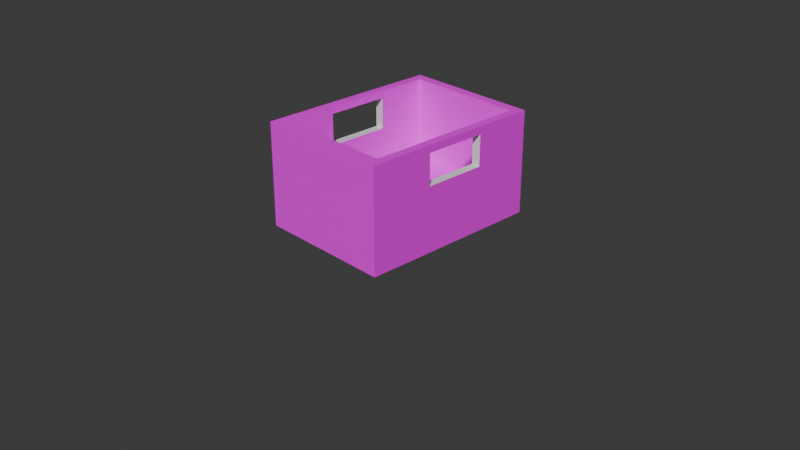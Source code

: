 # Source: box.blend  (saved by Blender 5.1.29; exported with 4.5.12 LTS)
import bpy
from mathutils import Matrix  # noqa: F401  (used for matrix-valued properties, if any)

bpy.ops.wm.read_factory_settings(use_empty=True)
scene = bpy.context.scene
scene.name = 'Scene'

# ---- collections
col_collection = bpy.data.collections.new('Collection'); scene.collection.children.link(col_collection)

# ---- images (referenced by path relative to the original .blend; pixels are not part of the script)
import os
ASSET_DIR = os.environ.get("B2B_ASSET_DIR", "")  # directory of the original .blend (textures are referenced by path, not embedded)
HERE = os.path.dirname(os.path.abspath(__file__))  # packed textures are extracted next to this script under _unpacked/

def load_image(name, relpath, width, height, colorspace="sRGB"):
    """Load a texture the original file referenced (path relative to the .blend, or extracted next to this script)."""
    p = next((c for c in (os.path.join(HERE, relpath), os.path.join(ASSET_DIR, relpath)) if relpath and os.path.exists(c)), "")
    if p:
        img = bpy.data.images.load(p, check_existing=True)
        img.name = name
    else:  # same state as the original file: an image datablock whose file is absent (Cycles renders it pink)
        img = bpy.data.images.new(name, width, height)
        img.source = "FILE"
        img.filepath = "//" + (relpath or name)
    img.colorspace_settings.name = colorspace
    return img
img_wood092_2k_png_color_png = load_image('Wood092_2K-PNG_Color.png', 'textures/wood/Wood092_2K-PNG_Color.png', 1024, 1024, 'sRGB')

# ---- materials (node trees are filled in below, after node groups)
mat_material = bpy.data.materials.new('Material')
mat_material.alpha_threshold = 0.0
mat_material.use_backface_culling_lightprobe_volume = False
mat_material.roughness = 0.5
mat_material.line_color = (0.0, 0.0, 0.0, 1.0)
mat_img_wood092_2k_png_color_png = bpy.data.materials.new('IMG_Wood092_2K-PNG_Color.png')
mat_img_wood092_2k_png_color_png.use_backface_culling = True

# ---- material node trees
mat_material.use_nodes = True; mat_material.node_tree.nodes.clear()
_N = mat_material.node_tree.nodes; _L = mat_material.node_tree.links
n0 = _N.new('ShaderNodeOutputMaterial'); n0.name = 'Material Output'; n0.location = (200, 100)
n1 = _N.new('ShaderNodeBsdfPrincipled'); n1.name = 'Principled BSDF'; n1.location = (-200, 100)
_L.new(n1.outputs[0], n0.inputs[0])
n0.is_active_output = True
mat_img_wood092_2k_png_color_png.use_nodes = True; mat_img_wood092_2k_png_color_png.node_tree.nodes.clear()
_N = mat_img_wood092_2k_png_color_png.node_tree.nodes; _L = mat_img_wood092_2k_png_color_png.node_tree.links
n0 = _N.new('ShaderNodeOutputMaterial'); n0.name = 'Material Output'; n0.location = (0, 0)
n1 = _N.new('ShaderNodeBsdfPrincipled'); n1.name = 'Principled BSDF'; n1.location = (-200, 0)
n2 = _N.new('ShaderNodeTexImage'); n2.name = 'Image Texture'; n2.location = (-400, 0)
n2.image = img_wood092_2k_png_color_png
_L.new(n2.outputs[0], n1.inputs[0])
_L.new(n1.outputs[0], n0.inputs[0])
n0.is_active_output = True

# ---- world
world_world = bpy.data.worlds.new('World'); scene.world = world_world
world_world.use_nodes = True; world_world.node_tree.nodes.clear()
_N = world_world.node_tree.nodes; _L = world_world.node_tree.links
n0 = _N.new('ShaderNodeOutputWorld'); n0.name = 'World Output'; n0.location = (200, 100)
n1 = _N.new('ShaderNodeBackground'); n1.name = 'Background'; n1.location = (-200, 100)
n1.inputs[0].default_value = (0.05088, 0.05088, 0.05088, 1.0)
_L.new(n1.outputs[0], n0.inputs[0])
n0.is_active_output = True
world_world.color = (0.05088, 0.05088, 0.05088)
world_world.sun_shadow_jitter_overblur = 0.0

# ---- cameras
cam_camera = bpy.data.cameras.new('Camera')
cam_camera.clip_end = 100.0
cam_camera.ortho_scale = 7.314

# ---- meshes
me_cube = bpy.data.meshes.new('Cube')
me_cube.from_pydata([(0.8697, 0.8965, 0.1104), (1.0, 1.0, -1.0), (0.8697, -0.8697, 0.1104), (1.0, -1.0, -1.0), (-0.8697, 0.8965, 0.1104), (-1.0, 1.0, -1.0), (-0.8697, -0.8697, 0.1104), (-1.0, -1.0, -1.0), (1.0, -1.0, 0.1104), (-1.0, -1.0, 0.1104), (1.0, 1.0, 0.1104), (-1.0, 1.0, 0.1104), (0.8697, -0.8697, -1.0), (-0.8697, -0.8697, -1.0), (0.8697, 0.8697, -1.0), (-0.8697, 0.8697, -1.0), (0.8697, -0.8697, -0.7827), (-0.8697, -0.8697, -0.7827), (0.8697, 0.8697, -0.7827), (-0.8697, 0.8697, -0.7827), (-0.8697, -0.3033, -0.3029), (-0.8697, -0.3033, 0.0314), (-0.8697, 0.3666, 0.0314), (-0.8697, 0.3666, -0.3029), (-1.0, -0.3033, -0.3029), (-1.0, -0.3033, 0.0314), (-1.0, 0.3666, 0.0314), (-1.0, 0.3666, -0.3029), (1.0, -0.3033, 0.0314), (1.0, 0.3666, -0.3029), (1.0, 0.3666, 0.0314), (1.0, -0.3033, -0.3029), (0.8697, -0.3033, 0.0314), (0.8697, 0.3666, -0.3029), (0.8697, 0.3666, 0.0314), (0.8697, -0.3033, -0.3029)], [], [(21, 6, 13, 15, 4, 22, 23, 20), (22, 4, 6, 21), (3, 8, 9, 7), (26, 11, 5, 7, 9, 25, 24, 27), (9, 11, 26, 25), (5, 1, 3, 7), (8, 3, 1, 10, 30, 29, 31, 28), (30, 10, 8, 28), (5, 11, 10, 1), (2, 6, 9, 8), (0, 2, 8, 10), (6, 4, 11, 9), (4, 0, 10, 11), (14, 15, 19, 18), (6, 2, 12, 13), (0, 4, 15, 14), (0, 14, 12, 2, 32, 35, 33, 34), (2, 0, 34, 32), (18, 19, 17, 16), (12, 14, 18, 16), (15, 13, 17, 19), (13, 12, 16, 17), (23, 22, 26, 27), (33, 29, 30, 34), (21, 20, 24, 25), (32, 28, 31, 35), (20, 23, 27, 24), (31, 29, 33, 35), (28, 32, 34, 30), (26, 22, 21, 25)])
me_cube.polygons.foreach_set('material_index', [1, 1, 1, 1, 1, 1, 1, 1, 1, 1, 1, 1, 1, 1, 1, 1, 1, 1, 1, 1, 1, 1, 0, 0, 0, 0, 0, 0, 0, 0])
_uv = me_cube.uv_layers.new(name='UVMap')
_uv.uv.foreach_set('vector', [-0.04354, 0.3055, -0.04354, -0.04354, -0.04354, -0.04354, -0.04354, 1.044, -0.04354, 1.044, -0.04354, 0.7181, -0.04354, 0.7216, -0.04354, 0.3071, -0.04354, 0.7181, -0.04354, 1.044, -0.04354, -0.04354, -0.04354, 0.3055, 1.125, -0.125, 1.125, 1.125, -0.125, 1.125, -0.125, -0.125, 0.7291, 1.036, 1.125, 1.125, 1.125, -0.125, -0.125, -0.125, -0.125, 1.125, 0.3104, 1.036, 0.3104, 0.6598, 0.7291, 0.6598, -0.125, 1.125, 1.125, 1.125, 0.7291, 1.036, 0.3104, 1.036, -0.125, 1.125, 1.125, 1.125, 1.125, -0.125, -0.125, -0.125, -0.125, 1.125, -0.125, -0.125, 1.125, -0.125, 1.125, 1.125, 0.7291, 1.036, 0.7291, 0.6598, 0.3104, 0.6598, 0.3104, 1.036, 0.7291, 1.036, 1.125, 1.125, -0.125, 1.125, 0.3104, 1.036, -0.125, -0.125, -0.125, 1.125, 1.125, 1.125, 1.125, -0.125, 1.044, -0.04354, -0.04354, -0.04354, -0.125, -0.125, 1.125, -0.125, 1.044, 1.044, 1.044, -0.04354, 1.125, -0.125, 1.125, 1.125, -0.04354, -0.04354, -0.04354, 1.044, -0.125, 1.125, -0.125, -0.125, -0.04354, 1.044, 1.044, 1.044, 1.125, 1.125, -0.125, 1.125, 1.044, 1.044, -0.04354, 1.044, -0.04354, 1.044, 1.044, 1.044, -0.04354, -0.04354, 1.044, -0.04354, 1.044, -0.04354, -0.04354, -0.04354, 1.044, 1.044, -0.04354, 1.044, -0.04354, 1.044, 1.044, 1.044, 1.044, 1.044, 1.044, 1.044, 1.044, -0.04354, 1.044, -0.04354, 1.044, 0.3055, 1.044, 0.3071, 1.044, 0.7216, 1.044, 0.7181, 1.044, -0.04354, 1.044, 1.044, 1.044, 0.7181, 1.044, 0.3055, 1.044, 1.044, -0.04354, 1.044, -0.04354, -0.04354, 1.044, -0.04354, 1.044, -0.04354, 1.044, 1.044, 1.044, 1.044, 1.044, -0.04354, -0.04354, 1.044, -0.04354, -0.04354, -0.04354, -0.04354, -0.04354, 1.044, -0.04354, -0.04354, 1.044, -0.04354, 1.044, -0.04354, -0.04354, -0.04354, 0.375, 0.297, 0.625, 0.297, 0.625, 0.2853, 0.375, 0.2853, 0.375, 0.453, 0.375, 0.4647, 0.625, 0.4647, 0.625, 0.453, 0.625, 0.953, 0.375, 0.953, 0.375, 0.9647, 0.625, 0.9647, 0.625, 0.797, 0.625, 0.7853, 0.375, 0.7853, 0.375, 0.797, 0.172, 0.75, 0.172, 0.5, 0.1603, 0.5, 0.1603, 0.75, 0.3397, 0.75, 0.3397, 0.5, 0.328, 0.5, 0.328, 0.75, 0.6603, 0.75, 0.672, 0.75, 0.672, 0.5, 0.6603, 0.5, 0.8397, 0.5, 0.828, 0.5, 0.828, 0.75, 0.8397, 0.75])
_ca = me_cube.color_attributes.new('Color', 'BYTE_COLOR', 'CORNER')
_ca.data.foreach_set('color', [1.0, 1.0, 1.0, 1.0, 1.0, 1.0, 1.0, 1.0, 1.0, 1.0, 1.0, 1.0, 1.0, 1.0, 1.0, 1.0, 1.0, 1.0, 1.0, 1.0, 1.0, 1.0, 1.0, 1.0, 1.0, 1.0, 1.0, 1.0, 1.0, 1.0, 1.0, 1.0, 1.0, 1.0, 1.0, 1.0, 1.0, 1.0, 1.0, 1.0, 1.0, 1.0, 1.0, 1.0, 1.0, 1.0, 1.0, 1.0, 1.0, 1.0, 1.0, 1.0, 1.0, 1.0, 1.0, 1.0, 1.0, 1.0, 1.0, 1.0, 1.0, 1.0, 1.0, 1.0, 1.0, 1.0, 1.0, 1.0, 1.0, 1.0, 1.0, 1.0, 1.0, 1.0, 1.0, 1.0, 1.0, 1.0, 1.0, 1.0, 1.0, 1.0, 1.0, 1.0, 1.0, 1.0, 1.0, 1.0, 1.0, 1.0, 1.0, 1.0, 1.0, 1.0, 1.0, 1.0, 1.0, 1.0, 1.0, 1.0, 1.0, 1.0, 1.0, 1.0, 1.0, 1.0, 1.0, 1.0, 1.0, 1.0, 1.0, 1.0, 1.0, 1.0, 1.0, 1.0, 1.0, 1.0, 1.0, 1.0, 1.0, 1.0, 1.0, 1.0, 1.0, 1.0, 1.0, 1.0, 1.0, 1.0, 1.0, 1.0, 1.0, 1.0, 1.0, 1.0, 1.0, 1.0, 1.0, 1.0, 1.0, 1.0, 1.0, 1.0, 0.9911, 0.9911, 0.9911, 0.9961, 0.9911, 0.9911, 0.9911, 0.9961, 1.0, 1.0, 1.0, 1.0, 1.0, 1.0, 1.0, 1.0, 0.9911, 0.9911, 0.9911, 0.9961, 1.0, 1.0, 1.0, 1.0, 1.0, 1.0, 1.0, 1.0, 1.0, 1.0, 1.0, 1.0, 1.0, 1.0, 1.0, 1.0, 1.0, 1.0, 1.0, 1.0, 1.0, 1.0, 1.0, 1.0, 1.0, 1.0, 1.0, 1.0, 1.0, 1.0, 1.0, 1.0, 1.0, 1.0, 1.0, 1.0, 1.0, 1.0, 1.0, 1.0, 1.0, 1.0, 1.0, 1.0, 1.0, 1.0, 1.0, 1.0, 1.0, 1.0, 1.0, 1.0, 1.0, 1.0, 1.0, 1.0, 1.0, 1.0, 1.0, 1.0, 1.0, 1.0, 1.0, 1.0, 1.0, 1.0, 1.0, 1.0, 1.0, 1.0, 1.0, 1.0, 1.0, 1.0, 1.0, 1.0, 1.0, 1.0, 1.0, 1.0, 1.0, 1.0, 1.0, 1.0, 1.0, 1.0, 1.0, 1.0, 1.0, 1.0, 1.0, 1.0, 1.0, 1.0, 1.0, 1.0, 1.0, 1.0, 1.0, 1.0, 1.0, 1.0, 1.0, 1.0, 1.0, 1.0, 1.0, 1.0, 1.0, 1.0, 1.0, 1.0, 1.0, 1.0, 1.0, 1.0, 1.0, 1.0, 1.0, 1.0, 1.0, 1.0, 1.0, 1.0, 1.0, 1.0, 1.0, 1.0, 1.0, 1.0, 1.0, 1.0, 1.0, 1.0, 1.0, 1.0, 1.0, 1.0, 1.0, 1.0, 1.0, 1.0, 1.0, 1.0, 1.0, 1.0, 1.0, 1.0, 1.0, 1.0, 1.0, 1.0, 1.0, 1.0, 1.0, 1.0, 1.0, 1.0, 1.0, 1.0, 1.0, 1.0, 1.0, 1.0, 1.0, 1.0, 1.0, 1.0, 1.0, 1.0, 1.0, 1.0, 1.0, 1.0, 1.0, 1.0, 1.0, 1.0, 1.0, 1.0, 1.0, 1.0, 1.0, 1.0, 1.0, 1.0, 1.0, 1.0, 1.0, 1.0, 1.0, 1.0, 1.0, 1.0, 1.0, 1.0, 1.0, 1.0, 1.0, 1.0, 1.0, 1.0, 1.0, 1.0, 1.0, 1.0, 1.0, 1.0, 1.0, 1.0, 1.0, 1.0, 1.0, 1.0, 1.0, 1.0, 1.0, 1.0, 1.0, 1.0, 1.0, 1.0, 1.0, 1.0, 1.0, 1.0, 1.0, 1.0, 1.0, 1.0, 1.0, 1.0, 1.0, 1.0, 1.0, 1.0, 1.0, 1.0, 1.0, 1.0, 1.0, 1.0, 1.0, 1.0, 1.0, 1.0, 1.0, 1.0, 1.0, 1.0, 1.0, 1.0, 0.0, 0.0, 0.0, 0.0, 0.0, 0.0, 0.0, 0.0, 0.0, 0.0, 0.0, 0.0, 0.0, 0.0, 0.0, 0.0, 0.0, 0.0, 0.0, 0.0, 0.0, 0.0, 0.0, 0.0, 0.0, 0.0, 0.0, 0.0, 0.0, 0.0, 0.0, 0.0, 0.0, 0.0, 0.0, 0.0, 0.0, 0.0, 0.0, 0.0, 0.0, 0.0, 0.0, 0.0, 0.0, 0.0, 0.0, 0.0, 0.0, 0.0, 0.0, 0.0, 0.0, 0.0, 0.0, 0.0, 0.0, 0.0, 0.0, 0.0, 0.0, 0.0, 0.0, 0.0, 0.0, 0.0, 0.0, 0.0, 0.0, 0.0, 0.0, 0.0, 0.0, 0.0, 0.0, 0.0, 0.0, 0.0, 0.0, 0.0, 0.0, 0.0, 0.0, 0.0, 0.0, 0.0, 0.0, 0.0, 0.0, 0.0, 0.0, 0.0, 0.0, 0.0, 0.0, 0.0, 0.0, 0.0, 0.0, 0.0, 0.0, 0.0, 0.0, 0.0, 0.0, 0.0, 0.0, 0.0, 0.0, 0.0, 0.0, 0.0, 0.0, 0.0, 0.0, 0.0, 0.0, 0.0, 0.0, 0.0, 0.0, 0.0, 0.0, 0.0, 0.0, 0.0, 0.0, 0.0])
me_cube.materials.append(mat_material)
me_cube.materials.append(mat_img_wood092_2k_png_color_png)
me_cube.materials.append(None)
me_cube.use_mirror_vertex_groups = False
me_cube.update()

# ---- objects
ob_cube = bpy.data.objects.new('Cube', me_cube)
ob_camera = bpy.data.objects.new('Camera', cam_camera)

# ---- transforms, parenting, visibility, modifiers, constraints
ob_cube.location = (0.0, 0.0, 1.0)
ob_cube.scale = (0.735, 1.0, 1.0)
ob_cube.lock_rotations_4d = False
ob_cube.empty_display_type = 'ARROWS'
ob_cube.lineart.crease_threshold = 0.0
ob_camera.location = (7.359, -6.926, 4.958)
ob_camera.rotation_euler = (1.109, 0.0, 0.8149)
ob_camera.lock_rotations_4d = False
ob_camera.empty_display_type = 'ARROWS'
ob_camera.color = (0.0, 0.0, 0.0, 0.0)
ob_camera.display_type = 'WIRE'
ob_camera.lineart.crease_threshold = 0.0

# ---- collection membership
col_collection.objects.link(ob_cube)
col_collection.objects.link(ob_camera)

# ---- scene / render settings (as saved in the file)
scene.camera = ob_camera
scene.frame_start = 1; scene.frame_end = 250; scene.frame_set(0)
scene.render.engine = 'BLENDER_EEVEE_NEXT'
scene.render.bake_bias = 0.0
scene.render.bake_samples = 0
scene.cycles.sampling_pattern = 'TABULATED_SOBOL'
scene.eevee.use_volume_custom_range = False
bpy.context.view_layer.update()

# ---- added for rendering (the .blend has no usable light): sun
light_auto_sun = bpy.data.lights.new('AutoSun', 'SUN')
light_auto_sun.energy = 3.0
light_auto_sun.angle = 0.0523599
ob_auto_sun = bpy.data.objects.new('AutoSun', light_auto_sun)
scene.collection.objects.link(ob_auto_sun)
ob_auto_sun.rotation_euler = (0.872665, 0.174533, 0.523599)
bpy.context.view_layer.update()
